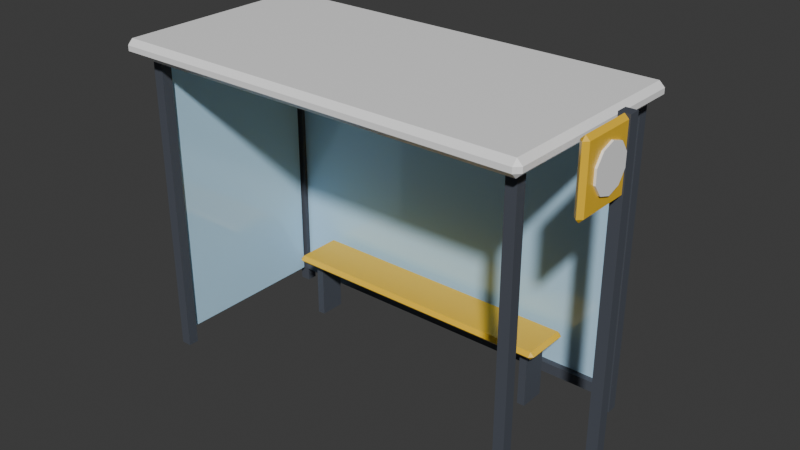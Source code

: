 # Source: bus-stop.blend  (saved by Blender 5.3.31; exported with 4.5.12 LTS)
import bpy
from mathutils import Matrix  # noqa: F401  (used for matrix-valued properties, if any)

bpy.ops.wm.read_factory_settings(use_empty=True)
scene = bpy.context.scene
scene.name = 'Scene'

# ---- collections
col_bus_stop = bpy.data.collections.new('bus-stop'); scene.collection.children.link(col_bus_stop)

# ---- materials (node trees are filled in below, after node groups)
mat_pal_asphalt = bpy.data.materials.new('pal_asphalt')
mat_pal_asphalt.diffuse_color = (0.06848, 0.07819, 0.0999, 1.0)
mat_pal_asphalt.roughness = 0.8
mat_pal_white = bpy.data.materials.new('pal_white')
mat_pal_white.diffuse_color = (1.0, 1.0, 1.0, 1.0)
mat_pal_white.roughness = 0.35
mat_pal_glass = bpy.data.materials.new('pal_glass')
mat_pal_glass.diffuse_color = (0.521, 0.7913, 1.0, 1.0)
mat_pal_glass.roughness = 0.1
mat_pal_sun_yellow = bpy.data.materials.new('pal_sun_yellow')
mat_pal_sun_yellow.diffuse_color = (0.9047, 0.552, 0.02956, 1.0)
mat_pal_sun_yellow.roughness = 0.35

# ---- material node trees
mat_pal_asphalt.use_nodes = True; mat_pal_asphalt.node_tree.nodes.clear()
_N = mat_pal_asphalt.node_tree.nodes; _L = mat_pal_asphalt.node_tree.links
n0 = _N.new('ShaderNodeBsdfPrincipled'); n0.name = 'Principled BSDF'; n0.location = (-200, 100)
n0.inputs[0].default_value = (0.06848, 0.07819, 0.0999, 1.0)
n0.inputs[2].default_value = 0.8
n0.inputs[10].default_value = 0.005
n1 = _N.new('ShaderNodeOutputMaterial'); n1.name = 'Material Output'; n1.location = (200, 100)
_L.new(n0.outputs[0], n1.inputs[0])
n1.is_active_output = True
mat_pal_white.use_nodes = True; mat_pal_white.node_tree.nodes.clear()
_N = mat_pal_white.node_tree.nodes; _L = mat_pal_white.node_tree.links
n0 = _N.new('ShaderNodeBsdfPrincipled'); n0.name = 'Principled BSDF'; n0.location = (-200, 100)
n0.inputs[0].default_value = (1.0, 1.0, 1.0, 1.0)
n0.inputs[2].default_value = 0.35
n0.inputs[10].default_value = 0.005
n1 = _N.new('ShaderNodeOutputMaterial'); n1.name = 'Material Output'; n1.location = (200, 100)
_L.new(n0.outputs[0], n1.inputs[0])
n1.is_active_output = True
mat_pal_glass.use_nodes = True; mat_pal_glass.node_tree.nodes.clear()
_N = mat_pal_glass.node_tree.nodes; _L = mat_pal_glass.node_tree.links
n0 = _N.new('ShaderNodeBsdfPrincipled'); n0.name = 'Principled BSDF'; n0.location = (-200, 100)
n0.inputs[0].default_value = (0.521, 0.7913, 1.0, 1.0)
n0.inputs[2].default_value = 0.1
n0.inputs[10].default_value = 0.005
n1 = _N.new('ShaderNodeOutputMaterial'); n1.name = 'Material Output'; n1.location = (200, 100)
_L.new(n0.outputs[0], n1.inputs[0])
n1.is_active_output = True
mat_pal_sun_yellow.use_nodes = True; mat_pal_sun_yellow.node_tree.nodes.clear()
_N = mat_pal_sun_yellow.node_tree.nodes; _L = mat_pal_sun_yellow.node_tree.links
n0 = _N.new('ShaderNodeBsdfPrincipled'); n0.name = 'Principled BSDF'; n0.location = (-200, 100)
n0.inputs[0].default_value = (0.9047, 0.552, 0.02956, 1.0)
n0.inputs[2].default_value = 0.35
n0.inputs[10].default_value = 0.005
n1 = _N.new('ShaderNodeOutputMaterial'); n1.name = 'Material Output'; n1.location = (200, 100)
_L.new(n0.outputs[0], n1.inputs[0])
n1.is_active_output = True

# ---- world
world_world = bpy.data.worlds.new('World'); scene.world = world_world
world_world.use_nodes = True; world_world.node_tree.nodes.clear()
_N = world_world.node_tree.nodes; _L = world_world.node_tree.links
n0 = _N.new('ShaderNodeOutputWorld'); n0.name = 'World Output'; n0.location = (200, 100)
n1 = _N.new('ShaderNodeBackground'); n1.name = 'Background'; n1.location = (-200, 100)
n1.inputs[0].default_value = (0.05088, 0.05088, 0.05088, 1.0)
_L.new(n1.outputs[0], n0.inputs[0])
n0.is_active_output = True
world_world.color = (0.05088, 0.05088, 0.05088)
world_world.sun_shadow_jitter_overblur = 0.0

# ---- meshes
me_bus_stop = bpy.data.meshes.new('bus_stop')
me_bus_stop.from_pydata([(-1.5, -0.65, 0.0), (-1.42, -0.65, 0.0), (-1.5, -0.57, 0.0), (-1.42, -0.57, 0.0), (-1.5, -0.65, 2.33), (-1.42, -0.65, 2.33), (-1.5, -0.57, 2.33), (-1.42, -0.57, 2.33), (-1.5, 0.67, 0.0), (-1.42, 0.67, 0.0), (-1.5, 0.75, 0.0), (-1.42, 0.75, 0.0), (-1.5, 0.67, 2.33), (-1.42, 0.67, 2.33), (-1.5, 0.75, 2.33), (-1.42, 0.75, 2.33), (1.42, -0.65, 0.0), (1.5, -0.65, 0.0), (1.42, -0.57, 0.0), (1.5, -0.57, 0.0), (1.42, -0.65, 2.33), (1.5, -0.65, 2.33), (1.42, -0.57, 2.33), (1.5, -0.57, 2.33), (1.42, 0.67, 0.0), (1.5, 0.67, 0.0), (1.42, 0.75, 0.0), (1.5, 0.75, 0.0), (1.42, 0.67, 2.33), (1.5, 0.67, 2.33), (1.42, 0.75, 2.33), (1.5, 0.75, 2.33), (1.42, 0.74, 2.25), (-1.42, 0.74, 2.25), (1.42, 0.7, 2.25), (-1.42, 0.7, 2.25), (1.42, 0.74, 0.12), (-1.42, 0.74, 0.12), (1.42, 0.7, 0.12), (-1.42, 0.7, 0.12), (-1.56, -0.8, 2.37), (-1.6, -0.76, 2.37), (-1.56, -0.76, 2.33), (1.56, -0.8, 2.37), (1.56, -0.76, 2.33), (1.6, -0.76, 2.37), (-1.6, 0.76, 2.37), (-1.56, 0.8, 2.37), (-1.56, 0.76, 2.33), (1.56, 0.8, 2.37), (1.6, 0.76, 2.37), (1.56, 0.76, 2.33), (-1.6, -0.76, 2.41), (-1.56, -0.8, 2.41), (-1.56, -0.76, 2.45), (1.56, -0.8, 2.41), (1.6, -0.76, 2.41), (1.56, -0.76, 2.45), (-1.6, 0.76, 2.41), (-1.56, 0.76, 2.45), (-1.56, 0.8, 2.41), (1.6, 0.76, 2.41), (1.56, 0.8, 2.41), (1.56, 0.76, 2.45), (-1.49, -0.55, 0.12), (-1.45, -0.55, 0.12), (-1.49, 0.65, 0.12), (-1.45, 0.65, 0.12), (-1.49, -0.55, 2.25), (-1.45, -0.55, 2.25), (-1.49, 0.65, 2.25), (-1.45, 0.65, 2.25), (-1.42, 0.65, 0.12), (1.42, 0.65, 0.12), (-1.42, 0.65, 0.2), (1.42, 0.65, 0.2), (-1.42, 0.7, 0.2), (1.42, 0.7, 0.2), (-0.94, 0.55, 0.46), (-1.0, 0.55, 0.46), (-0.94, 0.35, 0.46), (-1.0, 0.35, 0.46), (-0.94, 0.55, 0.0), (-1.0, 0.55, 0.0), (-0.94, 0.35, 0.0), (-1.0, 0.35, 0.0), (-1.07, 0.28, 0.46), (1.07, 0.28, 0.46), (-1.07, 0.62, 0.46), (1.07, 0.62, 0.46), (-1.1, 0.28, 0.49), (-1.07, 0.25, 0.49), (-1.07, 0.28, 0.52), (1.07, 0.25, 0.49), (1.1, 0.28, 0.49), (1.07, 0.28, 0.52), (-1.1, 0.62, 0.49), (-1.07, 0.62, 0.52), (-1.07, 0.65, 0.49), (1.1, 0.62, 0.49), (1.07, 0.65, 0.49), (1.07, 0.62, 0.52), (0.94, 0.35, 0.0), (1.0, 0.35, 0.0), (0.94, 0.55, 0.0), (1.0, 0.55, 0.0), (0.94, 0.35, 0.46), (1.0, 0.35, 0.46), (0.94, 0.55, 0.46), (1.0, 0.55, 0.46), (1.81, -0.2, 0.0), (1.89, -0.2, 0.0), (1.81, -0.12, 0.0), (1.89, -0.12, 0.0), (1.81, -0.2, 2.6), (1.89, -0.2, 2.6), (1.81, -0.12, 2.6), (1.89, -0.12, 2.6), (1.88, -0.37, 2.19), (1.88, -0.464, 2.221), (1.88, -0.5222, 2.301), (1.88, -0.5222, 2.399), (1.88, -0.464, 2.479), (1.88, -0.37, 2.51), (1.88, -0.276, 2.479), (1.88, -0.2178, 2.399), (1.85, -0.62, 2.13), (1.82, -0.59, 2.13), (1.85, -0.59, 2.1), (1.88, -0.59, 2.13), (1.82, -0.15, 2.13), (1.85, -0.12, 2.13), (1.85, -0.15, 2.1), (1.88, -0.15, 2.13), (1.82, -0.59, 2.57), (1.85, -0.62, 2.57), (1.85, -0.59, 2.6), (1.88, -0.59, 2.57), (1.82, -0.15, 2.57), (1.85, -0.15, 2.6), (1.85, -0.12, 2.57), (1.88, -0.15, 2.57), (1.88, -0.276, 2.221), (1.88, -0.2178, 2.301), (1.895, -0.2178, 2.399), (1.895, -0.276, 2.479), (1.895, -0.37, 2.51), (1.895, -0.464, 2.479), (1.895, -0.5222, 2.399), (1.895, -0.5222, 2.301), (1.895, -0.464, 2.221), (1.895, -0.37, 2.19), (1.895, -0.276, 2.221), (1.895, -0.2178, 2.301), (1.805, -0.2178, 2.399), (1.805, -0.276, 2.479), (1.805, -0.37, 2.51), (1.805, -0.464, 2.479), (1.805, -0.5222, 2.399), (1.805, -0.5222, 2.301), (1.805, -0.464, 2.221), (1.805, -0.37, 2.19), (1.805, -0.276, 2.221), (1.805, -0.2178, 2.301), (1.82, -0.2178, 2.399), (1.82, -0.276, 2.479), (1.82, -0.37, 2.51), (1.82, -0.464, 2.479), (1.82, -0.5222, 2.399), (1.82, -0.5222, 2.301), (1.82, -0.464, 2.221), (1.82, -0.37, 2.19), (1.82, -0.276, 2.221), (1.82, -0.2178, 2.301)], [], [(0, 2, 3, 1), (4, 5, 7, 6), (0, 1, 5, 4), (2, 6, 7, 3), (0, 4, 6, 2), (1, 3, 7, 5), (8, 10, 11, 9), (12, 13, 15, 14), (8, 9, 13, 12), (10, 14, 15, 11), (8, 12, 14, 10), (9, 11, 15, 13), (16, 18, 19, 17), (20, 21, 23, 22), (16, 17, 21, 20), (18, 22, 23, 19), (16, 20, 22, 18), (17, 19, 23, 21), (24, 26, 27, 25), (28, 29, 31, 30), (24, 25, 29, 28), (26, 30, 31, 27), (24, 28, 30, 26), (25, 27, 31, 29), (35, 34, 32, 33), (38, 36, 32, 34), (39, 35, 33, 37), (37, 33, 32, 36), (39, 38, 34, 35), (39, 37, 36, 38), (40, 41, 42), (43, 44, 45), (46, 47, 48), (49, 50, 51), (52, 53, 54), (55, 56, 57), (58, 59, 60), (61, 62, 63), (43, 40, 42, 44), (41, 46, 48, 42), (47, 49, 51, 48), (50, 45, 44, 51), (58, 52, 54, 59), (53, 55, 57, 54), (56, 61, 63, 57), (62, 60, 59, 63), (52, 41, 40, 53), (45, 56, 55, 43), (46, 58, 60, 47), (61, 50, 49, 62), (40, 43, 55, 53), (42, 48, 51, 44), (41, 52, 58, 46), (45, 50, 61, 56), (47, 60, 62, 49), (54, 57, 63, 59), (64, 66, 67, 65), (68, 69, 71, 70), (64, 65, 69, 68), (66, 70, 71, 67), (64, 68, 70, 66), (65, 67, 71, 69), (72, 39, 38, 73), (74, 75, 77, 76), (72, 73, 75, 74), (39, 76, 77, 38), (72, 74, 76, 39), (73, 38, 77, 75), (83, 79, 78, 82), (81, 80, 78, 79), (85, 83, 82, 84), (84, 82, 78, 80), (85, 81, 79, 83), (85, 84, 80, 81), (91, 90, 86), (93, 87, 94), (96, 98, 88), (100, 99, 89), (90, 91, 92), (93, 94, 95), (96, 97, 98), (99, 100, 101), (93, 91, 86, 87), (90, 96, 88, 86), (98, 100, 89, 88), (99, 94, 87, 89), (96, 90, 92, 97), (91, 93, 95, 92), (94, 99, 101, 95), (100, 98, 97, 101), (86, 88, 89, 87), (92, 95, 101, 97), (102, 104, 105, 103), (106, 107, 109, 108), (102, 103, 107, 106), (104, 108, 109, 105), (102, 106, 108, 104), (103, 105, 109, 107), (110, 112, 113, 111), (114, 115, 117, 116), (110, 111, 115, 114), (112, 116, 117, 113), (110, 114, 116, 112), (111, 113, 117, 115), (122, 121, 148, 147), (124, 123, 146, 145), (125, 124, 145, 144), (144, 145, 146, 147, 148, 149, 150, 151, 152, 153), (143, 142, 118, 119, 120, 121, 122, 123, 124, 125), (123, 122, 147, 146), (126, 127, 128), (126, 128, 129), (130, 131, 132), (131, 133, 132), (134, 135, 136), (135, 137, 136), (138, 139, 140), (141, 140, 139), (127, 130, 132, 128), (133, 129, 128, 132), (138, 134, 136, 139), (137, 141, 139, 136), (134, 127, 126, 135), (129, 137, 135, 126), (130, 138, 140, 131), (141, 133, 131, 140), (127, 134, 138, 130), (129, 133, 141, 137), (121, 120, 149, 148), (120, 119, 150, 149), (119, 118, 151, 150), (118, 142, 152, 151), (142, 143, 153, 152), (143, 125, 144, 153), (163, 162, 161, 160, 159, 158, 157, 156, 155, 154), (164, 165, 166, 167, 168, 169, 170, 171, 172, 173), (154, 155, 165, 164), (155, 156, 166, 165), (156, 157, 167, 166), (157, 158, 168, 167), (158, 159, 169, 168), (159, 160, 170, 169), (160, 161, 171, 170), (161, 162, 172, 171), (162, 163, 173, 172), (163, 154, 164, 173)])
me_bus_stop.polygons.foreach_set('material_index', [0, 0, 0, 0, 0, 0, 0, 0, 0, 0, 0, 0, 0, 0, 0, 0, 0, 0, 0, 0, 0, 0, 0, 0, 2, 2, 2, 2, 2, 2, 1, 1, 1, 1, 1, 1, 1, 1, 1, 1, 1, 1, 1, 1, 1, 1, 1, 1, 1, 1, 1, 1, 1, 1, 1, 1, 2, 2, 2, 2, 2, 2, 0, 0, 0, 0, 0, 0, 0, 0, 0, 0, 0, 0, 3, 3, 3, 3, 3, 3, 3, 3, 3, 3, 3, 3, 3, 3, 3, 3, 3, 3, 0, 0, 0, 0, 0, 0, 0, 0, 0, 0, 0, 0, 1, 1, 1, 1, 1, 1, 3, 3, 3, 3, 3, 3, 3, 3, 3, 3, 3, 3, 3, 3, 3, 3, 3, 3, 1, 1, 1, 1, 1, 1, 1, 1, 1, 1, 1, 1, 1, 1, 1, 1, 1, 1])
me_bus_stop.materials.append(mat_pal_asphalt)
me_bus_stop.materials.append(mat_pal_white)
me_bus_stop.materials.append(mat_pal_glass)
me_bus_stop.materials.append(mat_pal_sun_yellow)
me_bus_stop.update()

# ---- objects
ob_bus_stop = bpy.data.objects.new('bus_stop', me_bus_stop)
ob_seat_1 = bpy.data.objects.new('seat_1', None)
ob_seat_2 = bpy.data.objects.new('seat_2', None)
ob_queue_start = bpy.data.objects.new('queue_start', None)

# ---- transforms, parenting, visibility, modifiers, constraints
ob_bus_stop.location = (0.0, 0.0, 0.0)
ob_seat_1.location = (-0.55, 0.45, 0.0)
ob_seat_1.empty_display_size = 0.4
ob_seat_2.location = (0.55, 0.45, 0.0)
ob_seat_2.empty_display_size = 0.4
ob_queue_start.location = (1.25, -1.2, 0.0)
ob_queue_start.empty_display_size = 0.4

# ---- collection membership
col_bus_stop.objects.link(ob_bus_stop)
col_bus_stop.objects.link(ob_seat_1)
col_bus_stop.objects.link(ob_seat_2)
col_bus_stop.objects.link(ob_queue_start)

# ---- scene / render settings (as saved in the file)
scene.frame_start = 1; scene.frame_end = 250; scene.frame_set(1)
scene.render.engine = 'BLENDER_EEVEE_NEXT'
scene.render.bake_bias = 0.0
scene.render.bake_samples = 0
scene.render.compositor_device = 'GPU'
scene.eevee.use_volume_custom_range = False
scene.eevee.fast_gi_thickness_near = 0.1
scene.eevee.fast_gi_thickness_far = 0.0
scene.eevee.ray_tracing_options.screen_trace_thickness = 0.1
bpy.context.view_layer.update()

# ---- added for rendering (the .blend has no active camera and no usable light): camera, sun
cam_auto = bpy.data.cameras.new('AutoCamera')
cam_auto.lens = 50.0
cam_auto.sensor_width = 36.0
cam_auto.clip_end = 1000.0
ob_auto_camera = bpy.data.objects.new('AutoCamera', cam_auto)
scene.collection.objects.link(ob_auto_camera)
ob_auto_camera.location = (4.44108, -5.1523, 4.73487)
ob_auto_camera.rotation_euler = (1.09748, -7.21219e-08, 0.694738)
scene.camera = ob_auto_camera
light_auto_sun = bpy.data.lights.new('AutoSun', 'SUN')
light_auto_sun.energy = 3.0
light_auto_sun.angle = 0.0523599
ob_auto_sun = bpy.data.objects.new('AutoSun', light_auto_sun)
scene.collection.objects.link(ob_auto_sun)
ob_auto_sun.rotation_euler = (0.872665, 0.174533, 0.523599)
bpy.context.view_layer.update()

